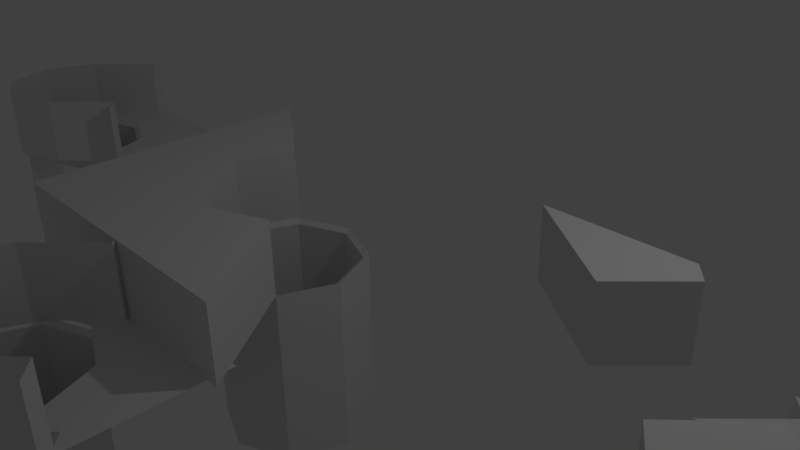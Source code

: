 # Source: cornerPocket_easy_2x2.blend  (saved by Blender 2.77.0; exported with 4.5.12 LTS)
import bpy
from mathutils import Matrix  # noqa: F401  (used for matrix-valued properties, if any)

bpy.ops.wm.read_factory_settings(use_empty=True)
scene = bpy.context.scene
scene.name = 'Scene'

# ---- collections
col_collection_1 = bpy.data.collections.new('Collection 1'); scene.collection.children.link(col_collection_1)

# ---- world
world_world = bpy.data.worlds.new('World'); scene.world = world_world
world_world.color = (0.05088, 0.05088, 0.05088)
world_world.use_sun_shadow = False
world_world.sun_shadow_jitter_overblur = 0.0
world_world.cycles.sampling_method = 'MANUAL'

# ---- cameras
cam_camera = bpy.data.cameras.new('Camera')
cam_camera.clip_end = 100.0
cam_camera.lens = 35.0
cam_camera.sensor_width = 32.0
cam_camera.sensor_height = 18.0
cam_camera.ortho_scale = 7.314
cam_camera.dof.focus_distance = 0.0
cam_camera.dof.aperture_fstop = 128.0

# ---- lights
light_lamp = bpy.data.lights.new('Lamp', 'POINT')
light_lamp.transmission_factor = 0.0
light_lamp.cutoff_distance = 30.0
light_lamp.energy = 100.0
light_lamp.shadow_buffer_clip_start = 1.001
light_lamp.shadow_soft_size = 0.1
light_lamp.shadow_maximum_resolution = 0.006
light_lamp.use_absolute_resolution = True

# ---- meshes
me_plane_001 = bpy.data.meshes.new('Plane.001')
me_plane_001.from_pydata([(1.0, -1.0, 0.0), (-1.0, 1.0, 0.0), (-1.52, -0.03359, 0.0), (-0.03359, -1.52, 0.0), (0.7232, -0.7768, 0.0), (-0.7768, 0.7232, 0.0), (1.0, -1.0, 1.0), (-1.0, 1.0, 1.0), (-1.52, -0.03359, 1.0), (-0.03359, -1.52, 1.0), (0.7232, -0.7768, 1.0), (-0.7768, 0.7232, 1.0), (-3.0, 1.0, 0.0), (-3.0, 1.0, 1.0), (1.0, -3.0, 0.0), (1.0, -3.0, 1.0)], [], [(2, 5, 11, 8), (5, 1, 7, 11), (4, 3, 9, 10), (0, 4, 10, 6), (7, 1, 12, 13), (0, 6, 15, 14), (9, 15, 6, 10), (14, 3, 4, 0), (7, 13, 8, 11), (1, 5, 2, 12), (3, 14, 15, 9), (8, 13, 12, 2)])
me_plane_001.use_remesh_preserve_volume = False
me_plane_001.use_remesh_preserve_attributes = False
me_plane_001.use_mirror_vertex_groups = False
me_plane_001.update()
me_plane_000 = bpy.data.meshes.new('Plane.000')
me_plane_000.from_pydata([(-1.52, -0.03359, 0.0), (-0.03359, -1.52, 0.0), (-0.7768, -1.818, 0.0), (-1.818, -0.7768, 0.0), (-1.513, -1.513, 0.0), (-1.52, -0.03359, 1.0), (-0.03359, -1.52, 1.0), (-0.7768, -1.818, 1.0), (-1.818, -0.7768, 1.0), (-1.513, -1.513, 1.0), (-3.0, 1.0, 0.0), (-3.0, 1.0, 1.0), (1.0, -3.0, 0.0), (1.0, -3.0, 1.0), (-3.0, -3.0, 0.0), (-3.0, -3.0, 1.0)], [], [(4, 3, 8, 9), (3, 0, 5, 8), (1, 2, 7, 6), (2, 4, 9, 7), (11, 10, 14, 15), (13, 15, 14, 12), (1, 6, 13, 12), (11, 15, 13, 6, 7, 9, 8, 5), (5, 0, 10, 11), (10, 0, 3, 4, 2, 1, 12, 14)])
me_plane_000.use_remesh_preserve_volume = False
me_plane_000.use_remesh_preserve_attributes = False
me_plane_000.use_mirror_vertex_groups = False
me_plane_000.update()
me_plane_008 = bpy.data.meshes.new('Plane.008')
me_plane_008.from_pydata([(-1.52, -0.03359, 0.0), (-0.03359, -1.52, 0.0), (-0.7768, -0.7768, -2.0), (-0.7768, 0.1835, -2.0), (-0.7768, -1.737, -2.0), (0.1835, -0.7768, -2.0), (-1.737, -0.7768, -2.0), (-0.09779, -1.456, -2.0), (-0.09779, -0.09779, -2.0), (-1.456, -0.09779, -2.0), (-1.456, -1.456, -2.0), (-0.7768, -1.737, -0.05), (-0.7768, -1.818, 0.0), (-0.7768, 0.2646, 0.0), (-0.7768, 0.1835, -0.05), (-1.737, -0.7768, -0.05), (-1.818, -0.7768, 0.0), (0.2646, -0.7768, 0.0), (0.1835, -0.7768, -0.05), (-0.09779, -0.09779, -0.05), (-0.04039, -0.04039, 0.0), (-0.09779, -1.456, -0.05), (-1.513, -1.513, 0.0), (-1.456, -1.456, -0.05), (-1.456, -0.09779, -0.05), (-1.513, -1.513, -2.5), (-0.04039, -0.04039, -2.5), (0.2646, -0.7768, -2.5), (-1.818, -0.7768, -2.5), (-0.7768, 0.2646, -2.5), (-0.7768, -1.818, -2.5), (-0.03359, -1.52, -2.5), (-1.52, -0.03359, -2.5)], [], [(2, 3, 9), (2, 6, 10), (15, 23, 10, 6), (11, 21, 7, 4), (18, 19, 8, 5), (21, 18, 5, 7), (2, 5, 8), (23, 11, 4, 10), (14, 24, 9, 3), (19, 14, 3, 8), (6, 2, 9), (5, 2, 7), (2, 4, 7), (3, 2, 8), (4, 2, 10), (24, 15, 6, 9), (1, 17, 18, 21), (20, 13, 14, 19), (24, 14, 13, 0), (23, 15, 16, 22), (17, 20, 19, 18), (12, 1, 21, 11), (11, 23, 22, 12), (15, 24, 0, 16), (29, 26, 27, 31, 30, 25, 28, 32), (20, 17, 27, 26), (13, 20, 26, 29), (1, 12, 30, 31), (16, 0, 32, 28), (22, 16, 28, 25), (0, 13, 29, 32), (12, 22, 25, 30), (17, 1, 31, 27)])
me_plane_008.use_remesh_preserve_volume = False
me_plane_008.use_remesh_preserve_attributes = False
me_plane_008.use_mirror_vertex_groups = False
me_plane_008.update()
me_plane_006 = bpy.data.meshes.new('Plane.006')
me_plane_006.from_pydata([(1.0, -1.0, 0.0), (-1.0, 1.0, 0.0), (1.0, 1.0, 0.0), (-1.52, -0.03359, 0.0), (-0.03359, -1.52, 0.0), (1.0, 0.0, 0.0), (0.0, 1.0, 0.0), (-0.02679, -0.02679, 0.0), (0.7232, -0.7768, 0.0), (-0.7768, 0.7232, 0.0), (-0.7768, 0.2646, 0.0), (0.2646, -0.7768, 0.0), (-0.04039, -0.04039, 0.0), (1.0, 0.0, -1.0), (1.0, 1.0, -1.0), (0.0, 1.0, -1.0), (-1.0, 1.0, -1.0), (1.0, -1.0, -1.0), (-0.02679, -0.02679, -1.0), (0.7232, -0.7768, -1.0), (-0.7768, 0.7232, -1.0), (-0.03359, -1.52, -1.0), (-1.52, -0.03359, -1.0), (-0.04039, -0.04039, -1.0), (-0.7768, 0.2646, -1.0), (0.2646, -0.7768, -1.0)], [], [(7, 5, 2, 6), (6, 1, 9), (5, 7, 8), (0, 5, 8), (11, 4, 8), (7, 6, 9), (3, 10, 9), (7, 12, 11, 8), (7, 9, 10, 12), (18, 15, 14, 13), (15, 20, 16), (13, 19, 18), (17, 19, 13), (25, 19, 21), (18, 20, 15), (22, 20, 24), (18, 19, 25, 23), (18, 23, 24, 20), (2, 14, 15, 6), (4, 21, 19, 8), (3, 22, 24, 10), (5, 13, 14, 2), (1, 16, 20, 9), (10, 24, 23, 12), (6, 15, 16, 1), (8, 19, 17, 0), (12, 23, 25, 11), (0, 17, 13, 5), (11, 25, 21, 4), (9, 20, 22, 3)])
me_plane_006.use_remesh_preserve_volume = False
me_plane_006.use_remesh_preserve_attributes = False
me_plane_006.use_mirror_vertex_groups = False
me_plane_006.update()
me_plane_005 = bpy.data.meshes.new('Plane.005')
me_plane_005.from_pydata([(-1.52, -0.03359, 0.0), (-0.03359, -1.52, 0.0), (-0.7768, -0.7768, -2.0), (-0.7768, 0.1835, -2.0), (-0.7768, -1.737, -2.0), (0.1835, -0.7768, -2.0), (-1.737, -0.7768, -2.0), (-0.09779, -1.456, -2.0), (-0.09779, -0.09779, -2.0), (-1.456, -0.09779, -2.0), (-1.456, -1.456, -2.0), (-0.7768, -1.737, -0.05), (-0.7768, -1.818, 0.0), (-0.7768, 0.2646, 0.0), (-0.7768, 0.1835, -0.05), (-1.737, -0.7768, -0.05), (-1.818, -0.7768, 0.0), (0.2646, -0.7768, 0.0), (0.1835, -0.7768, -0.05), (-0.09779, -0.09779, -0.05), (-0.04039, -0.04039, 0.0), (-0.09779, -1.456, -0.05), (-1.513, -1.513, 0.0), (-1.456, -1.456, -0.05), (-1.456, -0.09779, -0.05)], [], [(2, 3, 9), (2, 6, 10), (15, 23, 10, 6), (11, 21, 7, 4), (18, 19, 8, 5), (21, 18, 5, 7), (2, 5, 8), (23, 11, 4, 10), (14, 24, 9, 3), (19, 14, 3, 8), (6, 2, 9), (5, 2, 7), (2, 4, 7), (3, 2, 8), (4, 2, 10), (24, 15, 6, 9), (1, 17, 18, 21), (20, 13, 14, 19), (24, 14, 13, 0), (23, 15, 16, 22), (17, 20, 19, 18), (12, 1, 21, 11), (11, 23, 22, 12), (15, 24, 0, 16)])
me_plane_005.use_remesh_preserve_volume = False
me_plane_005.use_remesh_preserve_attributes = False
me_plane_005.use_mirror_vertex_groups = False
me_plane_005.update()
me_plane_004 = bpy.data.meshes.new('Plane.004')
me_plane_004.from_pydata([(1.0, -1.0, 0.0), (-1.0, 1.0, 0.0), (-1.52, -0.03359, 0.0), (-0.03359, -1.52, 0.0), (0.7232, -0.7768, 0.0), (-0.7768, 0.7232, 0.0), (-0.7768, -1.818, 0.0), (-1.818, -0.7768, 0.0), (-1.513, -1.513, 0.0), (1.0, -1.0, 1.0), (-1.0, 1.0, 1.0), (-1.52, -0.03359, 1.0), (-0.03359, -1.52, 1.0), (0.7232, -0.7768, 1.0), (-0.7768, 0.7232, 1.0), (-0.7768, -1.818, 1.0), (-1.818, -0.7768, 1.0), (-1.513, -1.513, 1.0)], [], [(8, 7, 16, 17), (7, 2, 11, 16), (2, 5, 14, 11), (3, 6, 15, 12), (5, 1, 10, 14), (6, 8, 17, 15), (4, 3, 12, 13), (0, 4, 13, 9)])
me_plane_004.use_remesh_preserve_volume = False
me_plane_004.use_remesh_preserve_attributes = False
me_plane_004.use_mirror_vertex_groups = False
me_plane_004.update()
me_plane_003 = bpy.data.meshes.new('Plane.003')
me_plane_003.from_pydata([(1.0, -1.0, 0.0), (-1.0, 1.0, 0.0), (1.0, 1.0, 0.0), (-1.52, -0.03359, 0.0), (-0.03359, -1.52, 0.0), (1.0, 0.0, 0.0), (0.0, 1.0, 0.0), (-0.02679, -0.02679, 0.0), (0.7232, -0.7768, 0.0), (-0.7768, 0.7232, 0.0), (-0.7768, -0.7768, -2.0), (-0.7768, 0.1835, -2.0), (-0.7768, -1.737, -2.0), (0.1835, -0.7768, -2.0), (-1.737, -0.7768, -2.0), (-0.09779, -1.456, -2.0), (-0.09779, -0.09779, -2.0), (-1.456, -0.09779, -2.0), (-1.456, -1.456, -2.0), (-0.7768, -1.737, -0.05), (-0.7768, -1.818, 0.0), (-0.7768, 0.2646, 0.0), (-0.7768, 0.1835, -0.05), (-1.737, -0.7768, -0.05), (-1.818, -0.7768, 0.0), (0.2646, -0.7768, 0.0), (0.1835, -0.7768, -0.05), (-0.09779, -0.09779, -0.05), (-0.04039, -0.04039, 0.0), (-0.09779, -1.456, -0.05), (-1.513, -1.513, 0.0), (-1.456, -1.456, -0.05), (-1.456, -0.09779, -0.05), (1.0, -1.0, 1.0), (-1.0, 1.0, 1.0), (-1.52, -0.03359, 1.0), (-0.03359, -1.52, 1.0), (0.7232, -0.7768, 1.0), (-0.7768, 0.7232, 1.0), (-0.7768, -1.818, 1.0), (-1.818, -0.7768, 1.0), (-1.513, -1.513, 1.0)], [], [(7, 5, 2, 6), (6, 1, 9), (10, 11, 17), (5, 7, 8), (10, 14, 18), (0, 5, 8), (25, 4, 8), (7, 6, 9), (23, 31, 18, 14), (19, 29, 15, 12), (26, 27, 16, 13), (29, 26, 13, 15), (10, 13, 16), (31, 19, 12, 18), (3, 21, 9), (22, 32, 17, 11), (7, 28, 25, 8), (27, 22, 11, 16), (14, 10, 17), (13, 10, 15), (10, 12, 15), (11, 10, 16), (12, 10, 18), (32, 23, 14, 17), (7, 9, 21, 28), (4, 25, 26, 29), (28, 21, 22, 27), (32, 22, 21, 3), (31, 23, 24, 30), (25, 28, 27, 26), (20, 4, 29, 19), (19, 31, 30, 20), (23, 32, 3, 24), (30, 24, 40, 41), (24, 3, 35, 40), (3, 9, 38, 35), (4, 20, 39, 36), (9, 1, 34, 38), (20, 30, 41, 39), (8, 4, 36, 37), (0, 8, 37, 33)])
me_plane_003.use_remesh_preserve_volume = False
me_plane_003.use_remesh_preserve_attributes = False
me_plane_003.use_mirror_vertex_groups = False
me_plane_003.update()
me_plane_002 = bpy.data.meshes.new('Plane.002')
me_plane_002.from_pydata([(1.0, -1.0, 0.0), (-1.0, 1.0, 0.0), (1.0, 1.0, 0.0), (-1.52, -0.03359, 0.0), (-0.03359, -1.52, 0.0), (1.0, 0.0, 0.0), (0.0, 1.0, 0.0), (-0.02679, -0.02679, 0.0), (0.7232, -0.7768, 0.0), (-0.7768, 0.7232, 0.0), (-0.7768, 0.2646, 0.0), (0.2646, -0.7768, 0.0), (-0.04039, -0.04039, 0.0)], [], [(7, 5, 2, 6), (6, 1, 9), (5, 7, 8), (0, 5, 8), (11, 4, 8), (7, 6, 9), (3, 10, 9), (7, 12, 11, 8), (7, 9, 10, 12)])
me_plane_002.use_remesh_preserve_volume = False
me_plane_002.use_remesh_preserve_attributes = False
me_plane_002.use_mirror_vertex_groups = False
me_plane_002.update()

# ---- objects
ob_pocketsidecollision = bpy.data.objects.new('pocketSideCollision', me_plane_001)
ob_pocketendcollision = bpy.data.objects.new('pocketEndCollision', me_plane_000)
ob_pocketholecollision = bpy.data.objects.new('pocketHoleCollision', me_plane_008)
ob_pocketfloorcollision = bpy.data.objects.new('pocketFloorCollision', me_plane_006)
ob_pockethole = bpy.data.objects.new('pocketHole', me_plane_005)
ob_pocketwall = bpy.data.objects.new('pocketWall', me_plane_004)
ob_pocketmaster = bpy.data.objects.new('pocketMaster', me_plane_003)
ob_pocketfloor01 = bpy.data.objects.new('pocketFloor01', me_plane_002)
ob_lamp = bpy.data.objects.new('Lamp', light_lamp)
ob_camera = bpy.data.objects.new('Camera', cam_camera)

# ---- transforms, parenting, visibility, modifiers, constraints
ob_pocketsidecollision.location = (4.873, 0.0, 0.0)
ob_pocketsidecollision.lineart.crease_threshold = 0.0
ob_pocketendcollision.location = (0.0, 0.0, 0.0)
ob_pocketendcollision.lineart.crease_threshold = 0.0
ob_pocketholecollision.location = (0.0, 0.0, 0.0)
ob_pocketholecollision.lineart.crease_threshold = 0.0
ob_pocketfloorcollision.location = (6.06, 0.0, 0.0)
ob_pocketfloorcollision.lineart.crease_threshold = 0.0
ob_pockethole.location = (0.0, -3.654, 0.0)
ob_pockethole.lineart.crease_threshold = 0.0
ob_pocketwall.location = (0.0, -3.786, 0.0)
ob_pocketwall.lineart.crease_threshold = 0.0
ob_pocketmaster.location = (-5.934, 0.0, 0.0)
ob_pocketmaster.lineart.crease_threshold = 0.0
ob_pocketfloor01.location = (-0.1704, -3.654, 0.0)
ob_pocketfloor01.lineart.crease_threshold = 0.0
ob_lamp.location = (4.076, 1.005, 5.904)
ob_lamp.rotation_euler = (0.6503, 0.05522, 1.866)
ob_lamp.lock_rotations_4d = False
ob_lamp.empty_display_type = 'ARROWS'
ob_lamp.color = (0.0, 0.0, 0.0, 0.0)
ob_lamp.lineart.crease_threshold = 0.0
ob_camera.location = (7.481, -6.508, 5.344)
ob_camera.rotation_euler = (1.109, 0.01082, 0.8149)
ob_camera.lock_rotations_4d = False
ob_camera.empty_display_type = 'ARROWS'
ob_camera.color = (0.0, 0.0, 0.0, 0.0)
ob_camera.display_type = 'WIRE'
ob_camera.lineart.crease_threshold = 0.0

# ---- collection membership
col_collection_1.objects.link(ob_pocketsidecollision)
col_collection_1.objects.link(ob_pocketendcollision)
col_collection_1.objects.link(ob_pocketholecollision)
col_collection_1.objects.link(ob_pocketfloorcollision)
col_collection_1.objects.link(ob_pockethole)
col_collection_1.objects.link(ob_pocketwall)
col_collection_1.objects.link(ob_pocketmaster)
col_collection_1.objects.link(ob_pocketfloor01)
col_collection_1.objects.link(ob_lamp)
col_collection_1.objects.link(ob_camera)

# ---- scene / render settings (as saved in the file)
scene.camera = ob_camera
scene.frame_start = 1; scene.frame_end = 250; scene.frame_set(1)
scene.render.engine = 'BLENDER_EEVEE_NEXT'
scene.render.resolution_percentage = 50
scene.render.dither_intensity = 0.0
scene.cycles.use_denoising = False
scene.cycles.samples = 128
scene.cycles.sampling_pattern = 'TABULATED_SOBOL'
scene.cycles.light_sampling_threshold = 0.0
scene.cycles.use_adaptive_sampling = False
scene.cycles.use_light_tree = False
scene.cycles.blur_glossy = 0.0
scene.cycles.sample_clamp_indirect = 0.0
scene.view_settings.view_transform = 'Standard'
bpy.context.view_layer.update()
